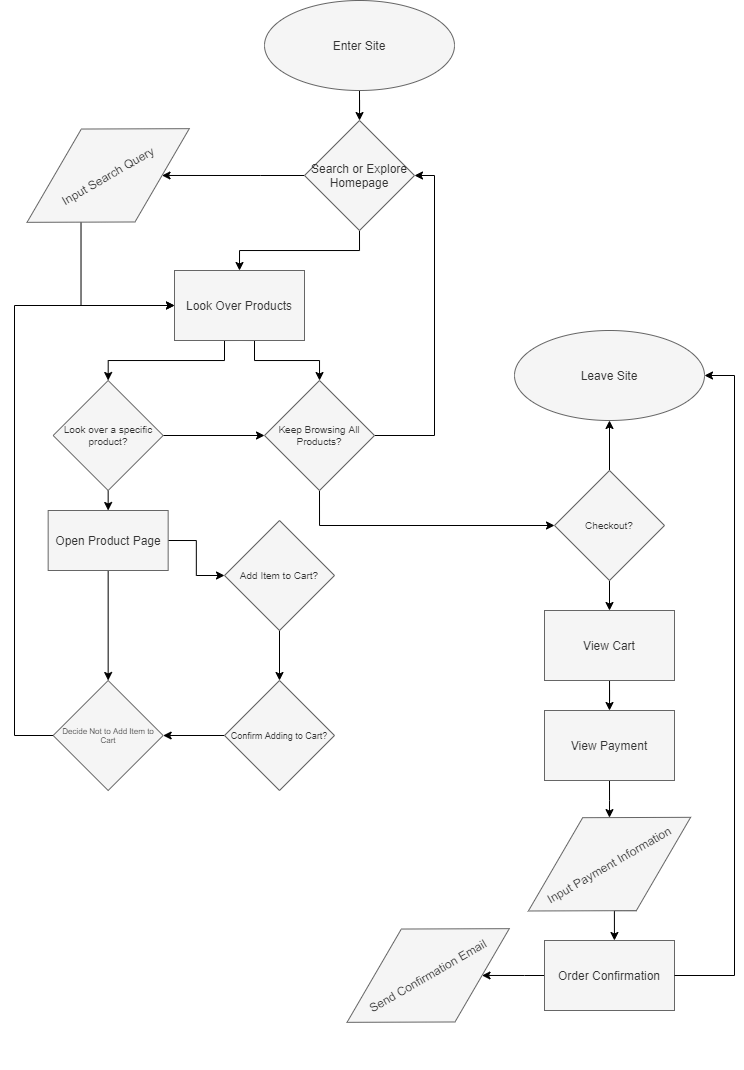

The diagram above was exported from draw.io. Its source (the exported page's mxGraphModel, read from the mxfile embedded in the PNG):
<mxGraphModel dx="688" dy="457" grid="1" gridSize="10" guides="1" tooltips="1" connect="1" arrows="1" fold="1" page="1" pageScale="1" pageWidth="850" pageHeight="1100" math="0" shadow="0">
  <root>
    <mxCell id="0" />
    <mxCell id="1" parent="0" />
    <mxCell id="5" style="edgeStyle=orthogonalEdgeStyle;rounded=0;orthogonalLoop=1;jettySize=auto;html=1;exitX=0.5;exitY=1;exitDx=0;exitDy=0;" edge="1" parent="1" source="3" target="4">
      <mxGeometry relative="1" as="geometry" />
    </mxCell>
    <mxCell id="3" value="Enter Site" style="ellipse;whiteSpace=wrap;html=1;fillColor=#f5f5f5;strokeColor=#666666;fontColor=#333333;" vertex="1" parent="1">
      <mxGeometry x="370" y="40" width="190" height="90" as="geometry" />
    </mxCell>
    <mxCell id="8" style="edgeStyle=orthogonalEdgeStyle;rounded=0;orthogonalLoop=1;jettySize=auto;html=1;" edge="1" parent="1" source="4" target="7">
      <mxGeometry relative="1" as="geometry" />
    </mxCell>
    <mxCell id="11" style="edgeStyle=orthogonalEdgeStyle;rounded=0;orthogonalLoop=1;jettySize=auto;html=1;exitX=0.5;exitY=1;exitDx=0;exitDy=0;entryX=0.5;entryY=0;entryDx=0;entryDy=0;" edge="1" parent="1" source="4" target="9">
      <mxGeometry relative="1" as="geometry" />
    </mxCell>
    <mxCell id="4" value="Search or Explore Homepage" style="rhombus;whiteSpace=wrap;html=1;fillColor=#f5f5f5;strokeColor=#666666;fontColor=#333333;" vertex="1" parent="1">
      <mxGeometry x="410" y="160" width="110" height="110" as="geometry" />
    </mxCell>
    <mxCell id="23" style="edgeStyle=orthogonalEdgeStyle;rounded=0;orthogonalLoop=1;jettySize=auto;html=1;exitX=1;exitY=0;exitDx=0;exitDy=0;entryX=0;entryY=0.5;entryDx=0;entryDy=0;fontSize=8;" edge="1" parent="1" source="7" target="9">
      <mxGeometry relative="1" as="geometry" />
    </mxCell>
    <mxCell id="7" value="Input Search Query" style="rhombus;direction=south;rotation=60;whiteSpace=wrap;html=1;horizontal=0;fillColor=#f5f5f5;strokeColor=#666666;fontColor=#333333;" vertex="1" parent="1">
      <mxGeometry x="160" y="121.34" width="107.32" height="187.32" as="geometry" />
    </mxCell>
    <mxCell id="15" style="edgeStyle=orthogonalEdgeStyle;rounded=0;orthogonalLoop=1;jettySize=auto;html=1;exitX=0.5;exitY=1;exitDx=0;exitDy=0;fontSize=10;" edge="1" parent="1" source="9" target="14">
      <mxGeometry relative="1" as="geometry">
        <Array as="points">
          <mxPoint x="360" y="380" />
          <mxPoint x="360" y="400" />
          <mxPoint x="425" y="400" />
        </Array>
      </mxGeometry>
    </mxCell>
    <mxCell id="33" style="edgeStyle=orthogonalEdgeStyle;rounded=0;orthogonalLoop=1;jettySize=auto;html=1;exitX=0.5;exitY=1;exitDx=0;exitDy=0;entryX=0.5;entryY=0;entryDx=0;entryDy=0;fontSize=12;" edge="1" parent="1" source="9" target="12">
      <mxGeometry relative="1" as="geometry">
        <Array as="points">
          <mxPoint x="330" y="380" />
          <mxPoint x="330" y="400" />
          <mxPoint x="214" y="400" />
        </Array>
      </mxGeometry>
    </mxCell>
    <mxCell id="9" value="Look Over Products" style="whiteSpace=wrap;html=1;fillColor=#f5f5f5;strokeColor=#666666;fontColor=#333333;" vertex="1" parent="1">
      <mxGeometry x="280" y="310" width="130" height="70" as="geometry" />
    </mxCell>
    <mxCell id="32" style="edgeStyle=orthogonalEdgeStyle;rounded=0;orthogonalLoop=1;jettySize=auto;html=1;exitX=0.5;exitY=1;exitDx=0;exitDy=0;entryX=0.5;entryY=0;entryDx=0;entryDy=0;fontSize=12;" edge="1" parent="1" source="12" target="30">
      <mxGeometry relative="1" as="geometry" />
    </mxCell>
    <mxCell id="37" style="edgeStyle=orthogonalEdgeStyle;rounded=0;orthogonalLoop=1;jettySize=auto;html=1;exitX=1;exitY=0.5;exitDx=0;exitDy=0;entryX=0;entryY=0.5;entryDx=0;entryDy=0;fontSize=12;" edge="1" parent="1" source="12" target="14">
      <mxGeometry relative="1" as="geometry" />
    </mxCell>
    <mxCell id="12" value="Look over a specific product?" style="rhombus;whiteSpace=wrap;html=1;fillColor=#f5f5f5;strokeColor=#666666;fontColor=#333333;fontSize=10;" vertex="1" parent="1">
      <mxGeometry x="158.66" y="420" width="110" height="110" as="geometry" />
    </mxCell>
    <mxCell id="39" style="edgeStyle=orthogonalEdgeStyle;rounded=0;orthogonalLoop=1;jettySize=auto;html=1;exitX=1;exitY=0.5;exitDx=0;exitDy=0;entryX=1;entryY=0.5;entryDx=0;entryDy=0;fontSize=9;" edge="1" parent="1" source="14" target="4">
      <mxGeometry relative="1" as="geometry" />
    </mxCell>
    <mxCell id="44" style="edgeStyle=orthogonalEdgeStyle;rounded=0;orthogonalLoop=1;jettySize=auto;html=1;exitX=0.5;exitY=1;exitDx=0;exitDy=0;entryX=0;entryY=0.5;entryDx=0;entryDy=0;fontSize=9;" edge="1" parent="1" source="14" target="43">
      <mxGeometry relative="1" as="geometry" />
    </mxCell>
    <mxCell id="14" value="Keep Browsing All Products?" style="rhombus;whiteSpace=wrap;html=1;fontSize=10;fillColor=#f5f5f5;strokeColor=#666666;fontColor=#333333;" vertex="1" parent="1">
      <mxGeometry x="370" y="420" width="110" height="110" as="geometry" />
    </mxCell>
    <mxCell id="36" style="edgeStyle=orthogonalEdgeStyle;rounded=0;orthogonalLoop=1;jettySize=auto;html=1;exitX=0.5;exitY=1;exitDx=0;exitDy=0;entryX=0.5;entryY=0;entryDx=0;entryDy=0;fontSize=12;" edge="1" parent="1" source="17" target="28">
      <mxGeometry relative="1" as="geometry" />
    </mxCell>
    <mxCell id="17" value="Add Item to Cart?" style="rhombus;whiteSpace=wrap;html=1;fontSize=10;fillColor=#f5f5f5;strokeColor=#666666;fontColor=#333333;" vertex="1" parent="1">
      <mxGeometry x="330" y="560" width="110" height="110" as="geometry" />
    </mxCell>
    <mxCell id="38" style="edgeStyle=orthogonalEdgeStyle;rounded=0;orthogonalLoop=1;jettySize=auto;html=1;exitX=0;exitY=0.5;exitDx=0;exitDy=0;entryX=0;entryY=0.5;entryDx=0;entryDy=0;fontSize=9;" edge="1" parent="1" source="19" target="9">
      <mxGeometry relative="1" as="geometry">
        <Array as="points">
          <mxPoint x="120" y="775" />
          <mxPoint x="120" y="345" />
        </Array>
      </mxGeometry>
    </mxCell>
    <mxCell id="19" value="Decide Not to Add Item to Cart" style="rhombus;whiteSpace=wrap;html=1;fontSize=8;fillColor=#f5f5f5;strokeColor=#666666;fontColor=#333333;" vertex="1" parent="1">
      <mxGeometry x="158.66" y="720" width="110" height="110" as="geometry" />
    </mxCell>
    <mxCell id="29" style="edgeStyle=orthogonalEdgeStyle;rounded=0;orthogonalLoop=1;jettySize=auto;html=1;entryX=1;entryY=0.5;entryDx=0;entryDy=0;fontSize=8;" edge="1" parent="1" source="28" target="19">
      <mxGeometry relative="1" as="geometry">
        <Array as="points">
          <mxPoint x="330" y="775" />
          <mxPoint x="330" y="775" />
        </Array>
      </mxGeometry>
    </mxCell>
    <mxCell id="28" value="&lt;span style=&quot;color: rgb(51, 51, 51); font-size: 9px;&quot;&gt;Confirm Adding to Cart?&lt;br style=&quot;font-size: 9px;&quot;&gt;&lt;/span&gt;" style="rhombus;whiteSpace=wrap;html=1;fontSize=9;fillColor=#f5f5f5;strokeColor=#666666;fontColor=#333333;" vertex="1" parent="1">
      <mxGeometry x="330" y="720" width="110" height="110" as="geometry" />
    </mxCell>
    <mxCell id="34" style="edgeStyle=orthogonalEdgeStyle;rounded=0;orthogonalLoop=1;jettySize=auto;html=1;exitX=1;exitY=0.5;exitDx=0;exitDy=0;fontSize=12;" edge="1" parent="1" source="30" target="17">
      <mxGeometry relative="1" as="geometry" />
    </mxCell>
    <mxCell id="35" style="edgeStyle=orthogonalEdgeStyle;rounded=0;orthogonalLoop=1;jettySize=auto;html=1;exitX=0.5;exitY=1;exitDx=0;exitDy=0;fontSize=12;" edge="1" parent="1" source="30" target="19">
      <mxGeometry relative="1" as="geometry" />
    </mxCell>
    <mxCell id="30" value="Open Product Page" style="whiteSpace=wrap;html=1;fontSize=12;fillColor=#f5f5f5;strokeColor=#666666;fontColor=#333333;" vertex="1" parent="1">
      <mxGeometry x="153.66" y="550" width="120" height="60" as="geometry" />
    </mxCell>
    <mxCell id="41" value="Leave Site" style="ellipse;whiteSpace=wrap;html=1;fillColor=#f5f5f5;strokeColor=#666666;fontColor=#333333;" vertex="1" parent="1">
      <mxGeometry x="620" y="370" width="190" height="90" as="geometry" />
    </mxCell>
    <mxCell id="45" style="edgeStyle=orthogonalEdgeStyle;rounded=0;orthogonalLoop=1;jettySize=auto;html=1;exitX=0.5;exitY=0;exitDx=0;exitDy=0;entryX=0.5;entryY=1;entryDx=0;entryDy=0;fontSize=9;" edge="1" parent="1" source="43" target="41">
      <mxGeometry relative="1" as="geometry" />
    </mxCell>
    <mxCell id="48" style="edgeStyle=orthogonalEdgeStyle;rounded=0;orthogonalLoop=1;jettySize=auto;html=1;exitX=0.5;exitY=1;exitDx=0;exitDy=0;entryX=0.5;entryY=0;entryDx=0;entryDy=0;fontSize=9;" edge="1" parent="1" source="43" target="47">
      <mxGeometry relative="1" as="geometry" />
    </mxCell>
    <mxCell id="43" value="Checkout?" style="rhombus;whiteSpace=wrap;html=1;fontSize=10;fillColor=#f5f5f5;strokeColor=#666666;fontColor=#333333;" vertex="1" parent="1">
      <mxGeometry x="660" y="510" width="110" height="110" as="geometry" />
    </mxCell>
    <mxCell id="51" style="edgeStyle=orthogonalEdgeStyle;rounded=0;orthogonalLoop=1;jettySize=auto;html=1;entryX=0.5;entryY=0;entryDx=0;entryDy=0;fontSize=9;" edge="1" parent="1" source="47" target="50">
      <mxGeometry relative="1" as="geometry" />
    </mxCell>
    <mxCell id="47" value="View Cart" style="whiteSpace=wrap;html=1;fillColor=#f5f5f5;strokeColor=#666666;fontColor=#333333;" vertex="1" parent="1">
      <mxGeometry x="650" y="650" width="130" height="70" as="geometry" />
    </mxCell>
    <mxCell id="53" style="edgeStyle=orthogonalEdgeStyle;rounded=0;orthogonalLoop=1;jettySize=auto;html=1;exitX=0.5;exitY=1;exitDx=0;exitDy=0;fontSize=9;" edge="1" parent="1" source="50" target="52">
      <mxGeometry relative="1" as="geometry" />
    </mxCell>
    <mxCell id="50" value="View Payment" style="whiteSpace=wrap;html=1;fillColor=#f5f5f5;strokeColor=#666666;fontColor=#333333;" vertex="1" parent="1">
      <mxGeometry x="650" y="750" width="130" height="70" as="geometry" />
    </mxCell>
    <mxCell id="56" style="edgeStyle=orthogonalEdgeStyle;rounded=0;orthogonalLoop=1;jettySize=auto;html=1;exitX=0.5;exitY=0;exitDx=0;exitDy=0;entryX=0.538;entryY=0;entryDx=0;entryDy=0;entryPerimeter=0;fontSize=9;" edge="1" parent="1" source="52" target="55">
      <mxGeometry relative="1" as="geometry" />
    </mxCell>
    <mxCell id="52" value="Input Payment Information" style="rhombus;direction=south;rotation=60;whiteSpace=wrap;html=1;horizontal=0;fillColor=#f5f5f5;strokeColor=#666666;fontColor=#333333;" vertex="1" parent="1">
      <mxGeometry x="661.34" y="810" width="107.32" height="187.32" as="geometry" />
    </mxCell>
    <mxCell id="60" style="edgeStyle=orthogonalEdgeStyle;rounded=0;orthogonalLoop=1;jettySize=auto;html=1;exitX=0;exitY=0.5;exitDx=0;exitDy=0;fontSize=9;" edge="1" parent="1" source="55" target="57">
      <mxGeometry relative="1" as="geometry" />
    </mxCell>
    <mxCell id="55" value="Order Confirmation" style="whiteSpace=wrap;html=1;fillColor=#f5f5f5;strokeColor=#666666;fontColor=#333333;" vertex="1" parent="1">
      <mxGeometry x="650" y="980" width="130" height="70" as="geometry" />
    </mxCell>
    <mxCell id="59" style="edgeStyle=orthogonalEdgeStyle;rounded=0;orthogonalLoop=1;jettySize=auto;html=1;fontSize=9;entryX=1;entryY=0.5;entryDx=0;entryDy=0;exitX=1;exitY=0.5;exitDx=0;exitDy=0;" edge="1" parent="1" source="55" target="41">
      <mxGeometry relative="1" as="geometry">
        <mxPoint x="840" y="409.42857142857144" as="targetPoint" />
        <mxPoint x="800" y="1100" as="sourcePoint" />
        <Array as="points">
          <mxPoint x="840" y="1015" />
          <mxPoint x="840" y="415" />
        </Array>
      </mxGeometry>
    </mxCell>
    <mxCell id="57" value="Send Confirmation Email" style="rhombus;direction=south;rotation=60;whiteSpace=wrap;html=1;horizontal=0;fillColor=#f5f5f5;strokeColor=#666666;fontColor=#333333;" vertex="1" parent="1">
      <mxGeometry x="480" y="921.34" width="107.32" height="187.32" as="geometry" />
    </mxCell>
  </root>
</mxGraphModel>